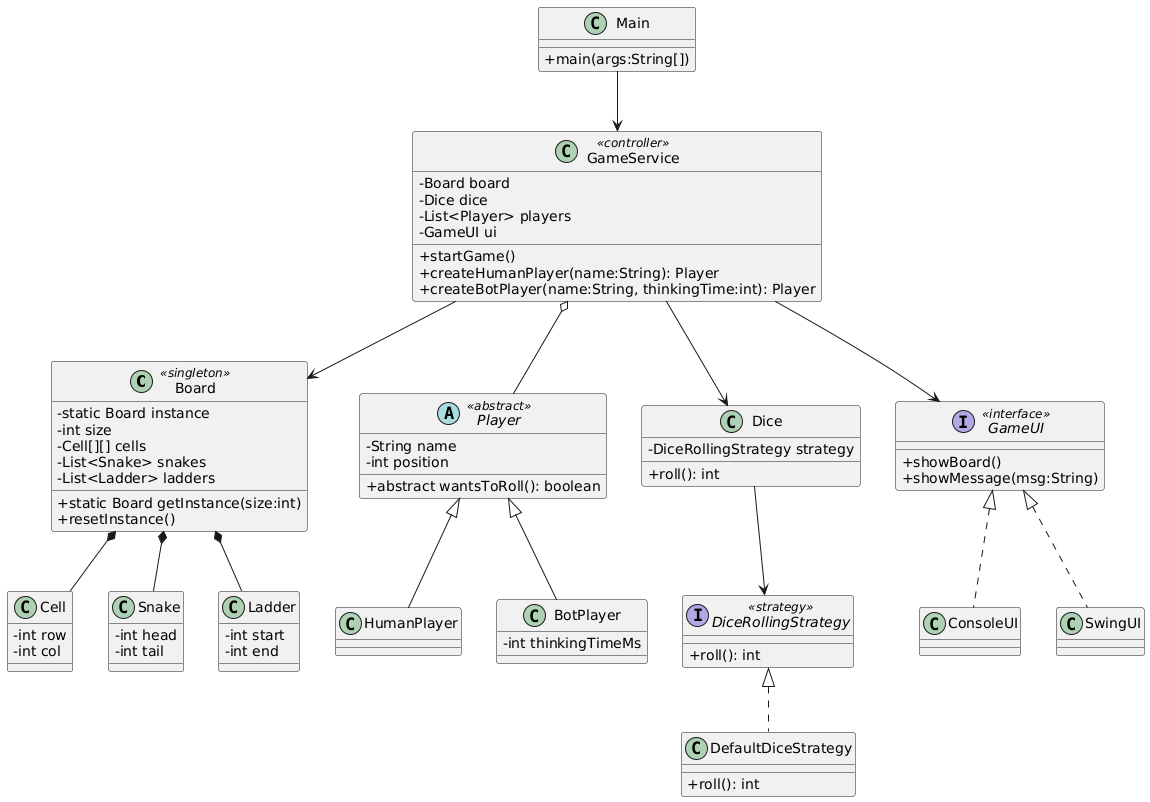

The diagram above was rendered by PlantUML. Its source (embedded in the PNG):
@startuml
skinparam classAttributeIconSize 0

' ========== MODELS ==========
class Board <<singleton>> {
  - static Board instance
  - int size
  - Cell[][] cells
  - List<Snake> snakes
  - List<Ladder> ladders
  + static Board getInstance(size:int)
  + resetInstance()
}

class Cell {
  - int row
  - int col
}

class Snake {
  - int head
  - int tail
}

class Ladder {
  - int start
  - int end
}

abstract class Player <<abstract>> {
  - String name
  - int position
  + abstract wantsToRoll(): boolean
}

class HumanPlayer {
}

class BotPlayer {
  - int thinkingTimeMs
}

class Dice {
  - DiceRollingStrategy strategy
  + roll(): int
}

interface DiceRollingStrategy <<strategy>> {
  + roll(): int
}

class DefaultDiceStrategy {
  + roll(): int
}

' ========== SERVICES ==========
class GameService <<controller>> {
  - Board board
  - Dice dice
  - List<Player> players
  - GameUI ui
  + startGame()
  + createHumanPlayer(name:String): Player
  + createBotPlayer(name:String, thinkingTime:int): Player
}

' ========== UI ==========
interface GameUI <<interface>> {
  + showBoard()
  + showMessage(msg:String)
}

class ConsoleUI {
}

class SwingUI {
}

' ========== MAIN ==========
class Main {
  + main(args:String[])
}

' ========== RELATIONSHIPS ==========
Board *-- Cell
Board *-- Snake
Board *-- Ladder

Player <|-- HumanPlayer
Player <|-- BotPlayer

Dice --> DiceRollingStrategy
DiceRollingStrategy <|.. DefaultDiceStrategy

GameService o-- Player
GameService --> Board
GameService --> Dice
GameService --> GameUI

GameUI <|.. ConsoleUI
GameUI <|.. SwingUI

Main --> GameService
@enduml